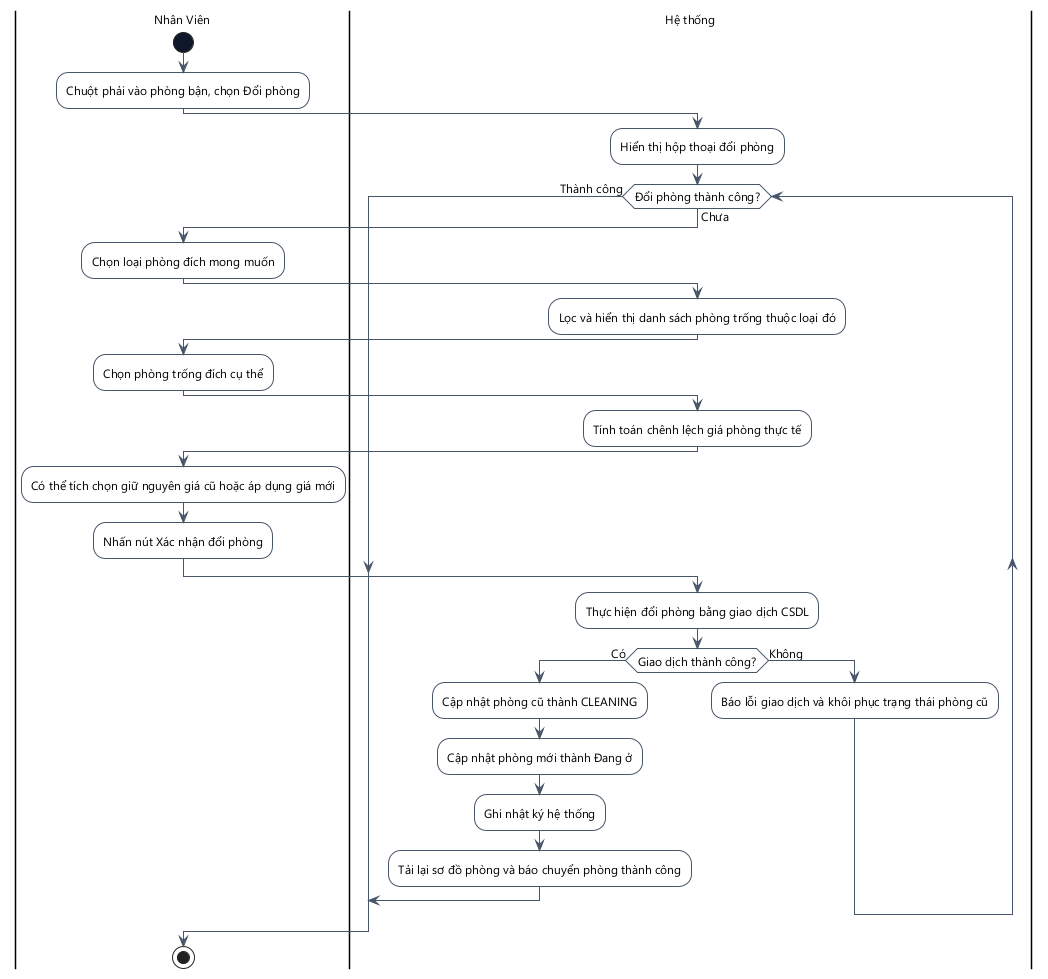

The diagram above was rendered by PlantUML. Its source (embedded in the PNG):
@startuml
skinparam DefaultFontName "Segoe UI"
skinparam DefaultFontSize 12
skinparam ActivityMinimalWidth 180
skinparam ActivityPadding 8
skinparam ActivityMargin 8
skinparam backgroundcolor white
skinparam ActivityBackgroundColor white
skinparam ActivityBorderColor #475569
skinparam ActivityStartColor #0F172A
skinparam ActivityEndColor #0F172A
skinparam ActivityDiamondBackgroundColor white
skinparam ActivityDiamondBorderColor #475569
skinparam ArrowColor #475569
skinparam ActivityBorderThickness 1
skinparam ArrowThickness 1
skinparam linetype ortho

|Nhân Viên|
start
:Chuột phải vào phòng bận, chọn Đổi phòng;
|Hệ thống|
:Hiển thị hộp thoại đổi phòng;
while (Đổi phòng thành công?) is (Chưa)
  |Nhân Viên|
  :Chọn loại phòng đích mong muốn;
  |Hệ thống|
  :Lọc và hiển thị danh sách phòng trống thuộc loại đó;
  |Nhân Viên|
  :Chọn phòng trống đích cụ thể;
  |Hệ thống|
  :Tính toán chênh lệch giá phòng thực tế;
  |Nhân Viên|
  :Có thể tích chọn giữ nguyên giá cũ hoặc áp dụng giá mới;
  :Nhấn nút Xác nhận đổi phòng;
  |Hệ thống|
  :Thực hiện đổi phòng bằng giao dịch CSDL;
  if (Giao dịch thành công?) then (Có)
    :Cập nhật phòng cũ thành CLEANING;
    :Cập nhật phòng mới thành Đang ở;
    :Ghi nhật ký hệ thống;
    :Tải lại sơ đồ phòng và báo chuyển phòng thành công;
    break
  else (Không)
    :Báo lỗi giao dịch và khôi phục trạng thái phòng cũ;
  endif
endwhile (Thành công)
|Nhân Viên|
stop
@enduml